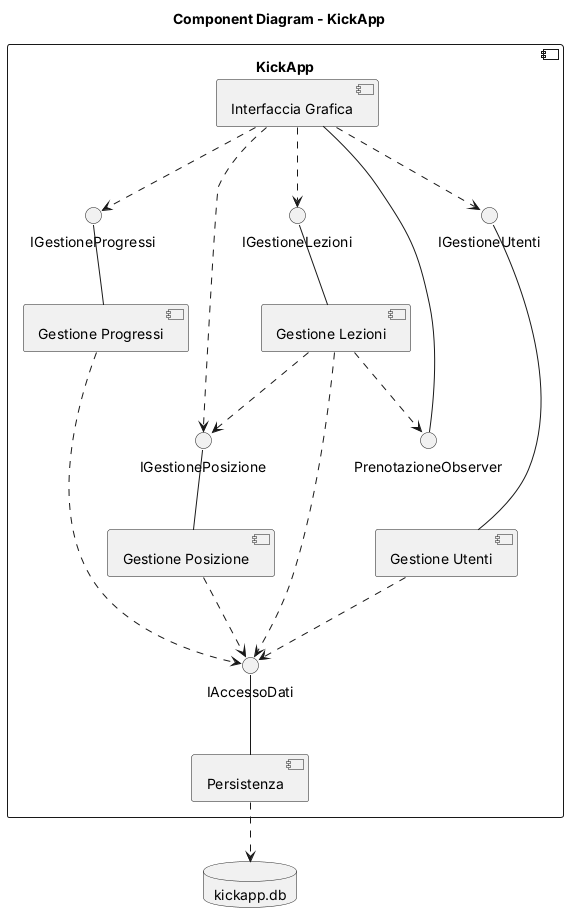

The diagram above was rendered by PlantUML. Its source (embedded in the PNG):
@startuml KickApp_ComponentDiagram
skinparam componentStyle uml2
skinparam monochrome true
skinparam shadowing false
skinparam defaultFontName Arial

title Component Diagram - KickApp

component "KickApp" {

  component "Interfaccia Grafica" as GUI

  component "Gestione Utenti" as Utenti
  component "Gestione Lezioni" as Lezioni
  component "Gestione Posizione" as Posizione
  component "Gestione Progressi" as Progressi

  component "Persistenza" as Persistenza

  interface "IGestioneUtenti" as IUtenti
  interface "IGestioneLezioni" as ILezioni
  interface "IGestionePosizione" as IPosizione
  interface "IGestioneProgressi" as IProgressi
  interface "PrenotazioneObserver" as IObserver
  interface "IAccessoDati" as IDati

  Utenti -up- IUtenti
  Lezioni -up- ILezioni
  Posizione -up- IPosizione
  Progressi -up- IProgressi
  GUI -down- IObserver
  Persistenza -up- IDati

  GUI ..> IUtenti
  GUI ..> ILezioni
  GUI ..> IPosizione
  GUI ..> IProgressi

  Lezioni ..> IObserver
  Lezioni ..> IPosizione

  Utenti ..> IDati
  Lezioni ..> IDati
  Posizione ..> IDati
  Progressi ..> IDati
}

database "kickapp.db" as DB
Persistenza ..> DB

@enduml